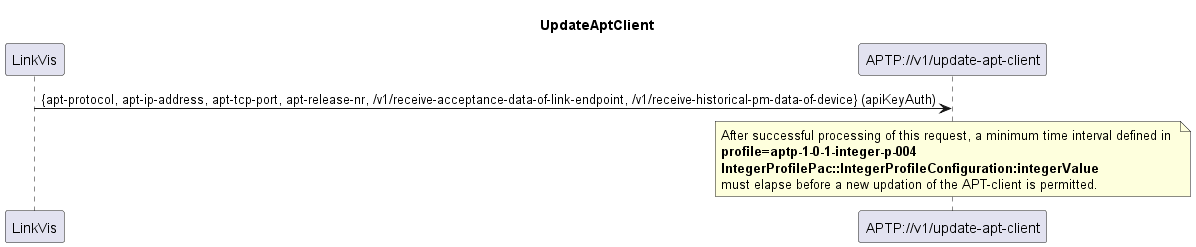

The diagram above was rendered by PlantUML. Its source (embedded in the PNG):
@startuml UpdateAptClient
skinparam responseMessageBelowArrow true

title
UpdateAptClient
end title

participant "LinkVis" as LinkVis
participant "APTP://v1/update-apt-client" as AptClientUpdate

LinkVis -> AptClientUpdate: {apt-protocol, apt-ip-address, apt-tcp-port, apt-release-nr, /v1/receive-acceptance-data-of-link-endpoint, /v1/receive-historical-pm-data-of-device} (apiKeyAuth)

note over AptClientUpdate
After successful processing of this request, a minimum time interval defined in 
<b>profile=aptp-1-0-1-integer-p-004</b>
<b>IntegerProfilePac::IntegerProfileConfiguration:integerValue</b>
must elapse before a new updation of the APT-client is permitted.
end note


@enduml